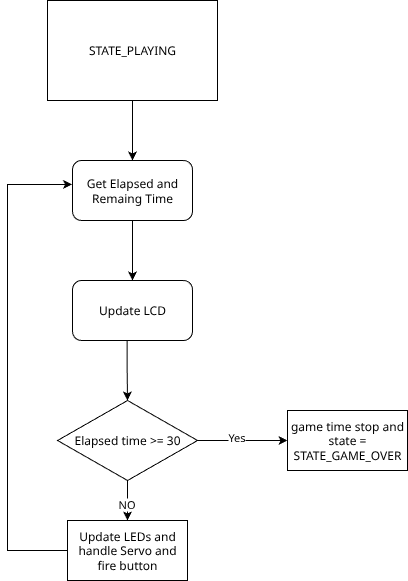

The diagram above was exported from draw.io. Its source (the exported page's mxGraphModel, read from the mxfile embedded in the PNG):
<mxGraphModel dx="824" dy="1012" grid="1" gridSize="10" guides="1" tooltips="1" connect="1" arrows="1" fold="1" page="1" pageScale="1" pageWidth="850" pageHeight="1100" math="0" shadow="0">
  <root>
    <mxCell id="0" />
    <mxCell id="1" parent="0" />
    <mxCell id="q0bi79QKniZMhlK3kJfR-14" value="" style="edgeStyle=orthogonalEdgeStyle;rounded=0;orthogonalLoop=1;jettySize=auto;html=1;" edge="1" parent="1" source="q0bi79QKniZMhlK3kJfR-1" target="q0bi79QKniZMhlK3kJfR-2">
      <mxGeometry relative="1" as="geometry" />
    </mxCell>
    <mxCell id="q0bi79QKniZMhlK3kJfR-1" value="STATE_PLAYING" style="rounded=0;whiteSpace=wrap;html=1;" vertex="1" parent="1">
      <mxGeometry x="280" y="240" width="170" height="100" as="geometry" />
    </mxCell>
    <mxCell id="q0bi79QKniZMhlK3kJfR-15" value="" style="edgeStyle=orthogonalEdgeStyle;rounded=0;orthogonalLoop=1;jettySize=auto;html=1;" edge="1" parent="1" source="q0bi79QKniZMhlK3kJfR-2" target="q0bi79QKniZMhlK3kJfR-13">
      <mxGeometry relative="1" as="geometry" />
    </mxCell>
    <mxCell id="q0bi79QKniZMhlK3kJfR-2" value="Get Elapsed and Remaing Time" style="rounded=1;whiteSpace=wrap;html=1;" vertex="1" parent="1">
      <mxGeometry x="305" y="400" width="120" height="60" as="geometry" />
    </mxCell>
    <mxCell id="q0bi79QKniZMhlK3kJfR-5" value="" style="edgeStyle=orthogonalEdgeStyle;rounded=0;orthogonalLoop=1;jettySize=auto;html=1;" edge="1" parent="1" source="q0bi79QKniZMhlK3kJfR-3">
      <mxGeometry relative="1" as="geometry">
        <mxPoint x="360" y="760" as="targetPoint" />
      </mxGeometry>
    </mxCell>
    <mxCell id="q0bi79QKniZMhlK3kJfR-6" value="NO" style="edgeLabel;html=1;align=center;verticalAlign=middle;resizable=0;points=[];" vertex="1" connectable="0" parent="q0bi79QKniZMhlK3kJfR-5">
      <mxGeometry x="0.1917" y="-2" relative="1" as="geometry">
        <mxPoint as="offset" />
      </mxGeometry>
    </mxCell>
    <mxCell id="q0bi79QKniZMhlK3kJfR-8" value="" style="edgeStyle=orthogonalEdgeStyle;rounded=0;orthogonalLoop=1;jettySize=auto;html=1;" edge="1" parent="1" source="q0bi79QKniZMhlK3kJfR-3" target="q0bi79QKniZMhlK3kJfR-7">
      <mxGeometry relative="1" as="geometry" />
    </mxCell>
    <mxCell id="q0bi79QKniZMhlK3kJfR-10" value="Yes" style="edgeLabel;html=1;align=center;verticalAlign=middle;resizable=0;points=[];" vertex="1" connectable="0" parent="q0bi79QKniZMhlK3kJfR-8">
      <mxGeometry x="-0.1444" y="4" relative="1" as="geometry">
        <mxPoint as="offset" />
      </mxGeometry>
    </mxCell>
    <mxCell id="q0bi79QKniZMhlK3kJfR-3" value="Elapsed time &amp;gt;= 30" style="rhombus;whiteSpace=wrap;html=1;" vertex="1" parent="1">
      <mxGeometry x="290" y="640" width="140" height="80" as="geometry" />
    </mxCell>
    <mxCell id="q0bi79QKniZMhlK3kJfR-7" value="game time stop and state = STATE_GAME_OVER" style="whiteSpace=wrap;html=1;" vertex="1" parent="1">
      <mxGeometry x="520" y="650" width="120" height="60" as="geometry" />
    </mxCell>
    <mxCell id="q0bi79QKniZMhlK3kJfR-11" value="Update LEDs and handle Servo and fire button" style="whiteSpace=wrap;html=1;" vertex="1" parent="1">
      <mxGeometry x="300" y="760" width="120" height="60" as="geometry" />
    </mxCell>
    <mxCell id="q0bi79QKniZMhlK3kJfR-16" value="" style="edgeStyle=orthogonalEdgeStyle;rounded=0;orthogonalLoop=1;jettySize=auto;html=1;exitX=0.455;exitY=1.003;exitDx=0;exitDy=0;exitPerimeter=0;" edge="1" parent="1" source="q0bi79QKniZMhlK3kJfR-13" target="q0bi79QKniZMhlK3kJfR-3">
      <mxGeometry relative="1" as="geometry" />
    </mxCell>
    <mxCell id="q0bi79QKniZMhlK3kJfR-13" value="Update LCD" style="rounded=1;whiteSpace=wrap;html=1;" vertex="1" parent="1">
      <mxGeometry x="305" y="520" width="120" height="60" as="geometry" />
    </mxCell>
    <mxCell id="q0bi79QKniZMhlK3kJfR-18" value="" style="endArrow=classic;html=1;rounded=0;exitX=0;exitY=0.5;exitDx=0;exitDy=0;entryX=-0.004;entryY=0.399;entryDx=0;entryDy=0;entryPerimeter=0;" edge="1" parent="1" source="q0bi79QKniZMhlK3kJfR-11" target="q0bi79QKniZMhlK3kJfR-2">
      <mxGeometry width="50" height="50" relative="1" as="geometry">
        <mxPoint x="370" y="700" as="sourcePoint" />
        <mxPoint x="420" y="650" as="targetPoint" />
        <Array as="points">
          <mxPoint x="240" y="790" />
          <mxPoint x="240" y="424" />
        </Array>
      </mxGeometry>
    </mxCell>
  </root>
</mxGraphModel>